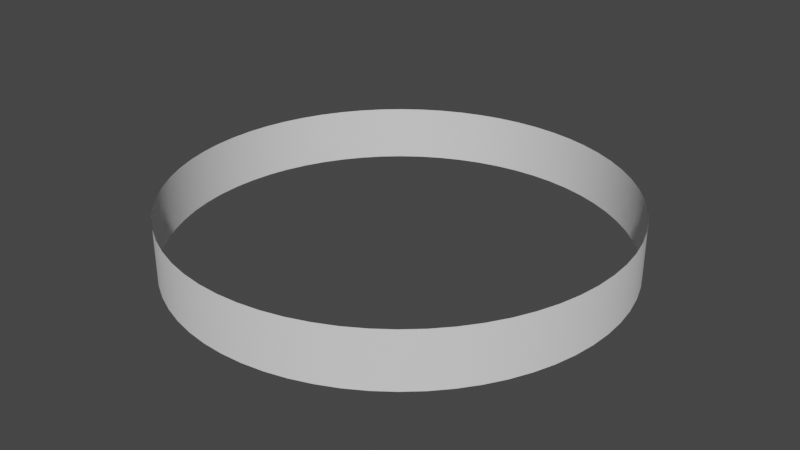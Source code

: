 # Source: CircleBorder01.blend  (saved by Blender 3.3.6; exported with 4.5.12 LTS)
import bpy
from mathutils import Matrix  # noqa: F401  (used for matrix-valued properties, if any)

bpy.ops.wm.read_factory_settings(use_empty=True)
scene = bpy.context.scene
scene.name = 'Scene'

# ---- collections
col_collection = bpy.data.collections.new('Collection'); scene.collection.children.link(col_collection)

# ---- world
world_world = bpy.data.worlds.new('World'); scene.world = world_world
world_world.use_nodes = True; world_world.node_tree.nodes.clear()
_N = world_world.node_tree.nodes; _L = world_world.node_tree.links
n0 = _N.new('ShaderNodeOutputWorld'); n0.name = 'World Output'; n0.location = (300, 300)
n1 = _N.new('ShaderNodeBackground'); n1.name = 'Background'; n1.location = (10, 300)
n1.inputs[0].default_value = (0.05088, 0.05088, 0.05088, 1.0)
_L.new(n1.outputs[0], n0.inputs[0])
n0.is_active_output = True
world_world.color = (0.05088, 0.05088, 0.05088)
world_world.use_sun_shadow = False
world_world.sun_shadow_jitter_overblur = 0.0

# ---- meshes
me_cylinder_001 = bpy.data.meshes.new('Cylinder.001')
me_cylinder_001.from_pydata([(0.0, 0.5, 0.0), (0.0, 0.5, 0.125), (0.04901, 0.4976, 0.0), (0.04901, 0.4976, 0.125), (0.09755, 0.4904, 0.0), (0.09755, 0.4904, 0.125), (0.1451, 0.4785, 0.0), (0.1451, 0.4785, 0.125), (0.1913, 0.4619, 0.0), (0.1913, 0.4619, 0.125), (0.2357, 0.441, 0.0), (0.2357, 0.441, 0.125), (0.2778, 0.4157, 0.0), (0.2778, 0.4157, 0.125), (0.3172, 0.3865, 0.0), (0.3172, 0.3865, 0.125), (0.3536, 0.3536, 0.0), (0.3536, 0.3536, 0.125), (0.3865, 0.3172, 0.0), (0.3865, 0.3172, 0.125), (0.4157, 0.2778, 0.0), (0.4157, 0.2778, 0.125), (0.441, 0.2357, 0.0), (0.441, 0.2357, 0.125), (0.4619, 0.1913, 0.0), (0.4619, 0.1913, 0.125), (0.4785, 0.1451, 0.0), (0.4785, 0.1451, 0.125), (0.4904, 0.09755, 0.0), (0.4904, 0.09755, 0.125), (0.4976, 0.04901, 0.0), (0.4976, 0.04901, 0.125), (0.5, 0.0, 0.0), (0.5, 0.0, 0.125), (0.4976, -0.04901, 0.0), (0.4976, -0.04901, 0.125), (0.4904, -0.09755, 0.0), (0.4904, -0.09755, 0.125), (0.4785, -0.1451, 0.0), (0.4785, -0.1451, 0.125), (0.4619, -0.1913, 0.0), (0.4619, -0.1913, 0.125), (0.441, -0.2357, 0.0), (0.441, -0.2357, 0.125), (0.4157, -0.2778, 0.0), (0.4157, -0.2778, 0.125), (0.3865, -0.3172, 0.0), (0.3865, -0.3172, 0.125), (0.3536, -0.3536, 0.0), (0.3536, -0.3536, 0.125), (0.3172, -0.3865, 0.0), (0.3172, -0.3865, 0.125), (0.2778, -0.4157, 0.0), (0.2778, -0.4157, 0.125), (0.2357, -0.441, 0.0), (0.2357, -0.441, 0.125), (0.1913, -0.4619, 0.0), (0.1913, -0.4619, 0.125), (0.1451, -0.4785, 0.0), (0.1451, -0.4785, 0.125), (0.09755, -0.4904, 0.0), (0.09755, -0.4904, 0.125), (0.04901, -0.4976, 0.0), (0.04901, -0.4976, 0.125), (0.0, -0.5, 0.0), (0.0, -0.5, 0.125), (-0.04901, -0.4976, 0.0), (-0.04901, -0.4976, 0.125), (-0.09755, -0.4904, 0.0), (-0.09755, -0.4904, 0.125), (-0.1451, -0.4785, 0.0), (-0.1451, -0.4785, 0.125), (-0.1913, -0.4619, 0.0), (-0.1913, -0.4619, 0.125), (-0.2357, -0.441, 0.0), (-0.2357, -0.441, 0.125), (-0.2778, -0.4157, 0.0), (-0.2778, -0.4157, 0.125), (-0.3172, -0.3865, 0.0), (-0.3172, -0.3865, 0.125), (-0.3536, -0.3536, 0.0), (-0.3536, -0.3536, 0.125), (-0.3865, -0.3172, 0.0), (-0.3865, -0.3172, 0.125), (-0.4157, -0.2778, 0.0), (-0.4157, -0.2778, 0.125), (-0.441, -0.2357, 0.0), (-0.441, -0.2357, 0.125), (-0.4619, -0.1913, 0.0), (-0.4619, -0.1913, 0.125), (-0.4785, -0.1451, 0.0), (-0.4785, -0.1451, 0.125), (-0.4904, -0.09755, 0.0), (-0.4904, -0.09755, 0.125), (-0.4976, -0.04901, 0.0), (-0.4976, -0.04901, 0.125), (-0.5, 0.0, 0.0), (-0.5, 0.0, 0.125), (-0.4976, 0.04901, 0.0), (-0.4976, 0.04901, 0.125), (-0.4904, 0.09755, 0.0), (-0.4904, 0.09755, 0.125), (-0.4785, 0.1451, 0.0), (-0.4785, 0.1451, 0.125), (-0.4619, 0.1913, 0.0), (-0.4619, 0.1913, 0.125), (-0.441, 0.2357, 0.0), (-0.441, 0.2357, 0.125), (-0.4157, 0.2778, 0.0), (-0.4157, 0.2778, 0.125), (-0.3865, 0.3172, 0.0), (-0.3865, 0.3172, 0.125), (-0.3536, 0.3536, 0.0), (-0.3536, 0.3536, 0.125), (-0.3172, 0.3865, 0.0), (-0.3172, 0.3865, 0.125), (-0.2778, 0.4157, 0.0), (-0.2778, 0.4157, 0.125), (-0.2357, 0.441, 0.0), (-0.2357, 0.441, 0.125), (-0.1913, 0.4619, 0.0), (-0.1913, 0.4619, 0.125), (-0.1451, 0.4785, 0.0), (-0.1451, 0.4785, 0.125), (-0.09755, 0.4904, 0.0), (-0.09755, 0.4904, 0.125), (-0.04901, 0.4976, 0.0), (-0.04901, 0.4976, 0.125)], [], [(0, 2, 3, 1), (2, 4, 5, 3), (4, 6, 7, 5), (6, 8, 9, 7), (8, 10, 11, 9), (10, 12, 13, 11), (12, 14, 15, 13), (14, 16, 17, 15), (16, 18, 19, 17), (18, 20, 21, 19), (20, 22, 23, 21), (22, 24, 25, 23), (24, 26, 27, 25), (26, 28, 29, 27), (28, 30, 31, 29), (30, 32, 33, 31), (32, 34, 35, 33), (34, 36, 37, 35), (36, 38, 39, 37), (38, 40, 41, 39), (40, 42, 43, 41), (42, 44, 45, 43), (44, 46, 47, 45), (46, 48, 49, 47), (48, 50, 51, 49), (50, 52, 53, 51), (52, 54, 55, 53), (54, 56, 57, 55), (56, 58, 59, 57), (58, 60, 61, 59), (60, 62, 63, 61), (62, 64, 65, 63), (64, 66, 67, 65), (66, 68, 69, 67), (68, 70, 71, 69), (70, 72, 73, 71), (72, 74, 75, 73), (74, 76, 77, 75), (76, 78, 79, 77), (78, 80, 81, 79), (80, 82, 83, 81), (82, 84, 85, 83), (84, 86, 87, 85), (86, 88, 89, 87), (88, 90, 91, 89), (90, 92, 93, 91), (92, 94, 95, 93), (94, 96, 97, 95), (96, 98, 99, 97), (98, 100, 101, 99), (100, 102, 103, 101), (102, 104, 105, 103), (104, 106, 107, 105), (106, 108, 109, 107), (108, 110, 111, 109), (110, 112, 113, 111), (112, 114, 115, 113), (114, 116, 117, 115), (116, 118, 119, 117), (118, 120, 121, 119), (120, 122, 123, 121), (122, 124, 125, 123), (124, 126, 127, 125), (126, 0, 1, 127)])
me_cylinder_001.polygons.foreach_set('use_smooth', [True] * 64)
_uv = me_cylinder_001.uv_layers.new(name='UVMap')
_uv.uv.foreach_set('vector', [1.0, 0.5, 0.9844, 0.5, 0.9844, 1.0, 1.0, 1.0, 0.9844, 0.5, 0.9688, 0.5, 0.9688, 1.0, 0.9844, 1.0, 0.9688, 0.5, 0.9531, 0.5, 0.9531, 1.0, 0.9688, 1.0, 0.9531, 0.5, 0.9375, 0.5, 0.9375, 1.0, 0.9531, 1.0, 0.9375, 0.5, 0.9219, 0.5, 0.9219, 1.0, 0.9375, 1.0, 0.9219, 0.5, 0.9062, 0.5, 0.9062, 1.0, 0.9219, 1.0, 0.9062, 0.5, 0.8906, 0.5, 0.8906, 1.0, 0.9062, 1.0, 0.8906, 0.5, 0.875, 0.5, 0.875, 1.0, 0.8906, 1.0, 0.875, 0.5, 0.8594, 0.5, 0.8594, 1.0, 0.875, 1.0, 0.8594, 0.5, 0.8438, 0.5, 0.8438, 1.0, 0.8594, 1.0, 0.8438, 0.5, 0.8281, 0.5, 0.8281, 1.0, 0.8438, 1.0, 0.8281, 0.5, 0.8125, 0.5, 0.8125, 1.0, 0.8281, 1.0, 0.8125, 0.5, 0.7969, 0.5, 0.7969, 1.0, 0.8125, 1.0, 0.7969, 0.5, 0.7812, 0.5, 0.7812, 1.0, 0.7969, 1.0, 0.7812, 0.5, 0.7656, 0.5, 0.7656, 1.0, 0.7812, 1.0, 0.7656, 0.5, 0.75, 0.5, 0.75, 1.0, 0.7656, 1.0, 0.75, 0.5, 0.7344, 0.5, 0.7344, 1.0, 0.75, 1.0, 0.7344, 0.5, 0.7188, 0.5, 0.7188, 1.0, 0.7344, 1.0, 0.7188, 0.5, 0.7031, 0.5, 0.7031, 1.0, 0.7188, 1.0, 0.7031, 0.5, 0.6875, 0.5, 0.6875, 1.0, 0.7031, 1.0, 0.6875, 0.5, 0.6719, 0.5, 0.6719, 1.0, 0.6875, 1.0, 0.6719, 0.5, 0.6562, 0.5, 0.6562, 1.0, 0.6719, 1.0, 0.6562, 0.5, 0.6406, 0.5, 0.6406, 1.0, 0.6562, 1.0, 0.6406, 0.5, 0.625, 0.5, 0.625, 1.0, 0.6406, 1.0, 0.625, 0.5, 0.6094, 0.5, 0.6094, 1.0, 0.625, 1.0, 0.6094, 0.5, 0.5938, 0.5, 0.5938, 1.0, 0.6094, 1.0, 0.5938, 0.5, 0.5781, 0.5, 0.5781, 1.0, 0.5938, 1.0, 0.5781, 0.5, 0.5625, 0.5, 0.5625, 1.0, 0.5781, 1.0, 0.5625, 0.5, 0.5469, 0.5, 0.5469, 1.0, 0.5625, 1.0, 0.5469, 0.5, 0.5312, 0.5, 0.5312, 1.0, 0.5469, 1.0, 0.5312, 0.5, 0.5156, 0.5, 0.5156, 1.0, 0.5312, 1.0, 0.5156, 0.5, 0.5, 0.5, 0.5, 1.0, 0.5156, 1.0, 0.5, 0.5, 0.4844, 0.5, 0.4844, 1.0, 0.5, 1.0, 0.4844, 0.5, 0.4688, 0.5, 0.4688, 1.0, 0.4844, 1.0, 0.4688, 0.5, 0.4531, 0.5, 0.4531, 1.0, 0.4688, 1.0, 0.4531, 0.5, 0.4375, 0.5, 0.4375, 1.0, 0.4531, 1.0, 0.4375, 0.5, 0.4219, 0.5, 0.4219, 1.0, 0.4375, 1.0, 0.4219, 0.5, 0.4062, 0.5, 0.4062, 1.0, 0.4219, 1.0, 0.4062, 0.5, 0.3906, 0.5, 0.3906, 1.0, 0.4062, 1.0, 0.3906, 0.5, 0.375, 0.5, 0.375, 1.0, 0.3906, 1.0, 0.375, 0.5, 0.3594, 0.5, 0.3594, 1.0, 0.375, 1.0, 0.3594, 0.5, 0.3438, 0.5, 0.3438, 1.0, 0.3594, 1.0, 0.3438, 0.5, 0.3281, 0.5, 0.3281, 1.0, 0.3438, 1.0, 0.3281, 0.5, 0.3125, 0.5, 0.3125, 1.0, 0.3281, 1.0, 0.3125, 0.5, 0.2969, 0.5, 0.2969, 1.0, 0.3125, 1.0, 0.2969, 0.5, 0.2812, 0.5, 0.2812, 1.0, 0.2969, 1.0, 0.2812, 0.5, 0.2656, 0.5, 0.2656, 1.0, 0.2812, 1.0, 0.2656, 0.5, 0.25, 0.5, 0.25, 1.0, 0.2656, 1.0, 0.25, 0.5, 0.2344, 0.5, 0.2344, 1.0, 0.25, 1.0, 0.2344, 0.5, 0.2188, 0.5, 0.2188, 1.0, 0.2344, 1.0, 0.2188, 0.5, 0.2031, 0.5, 0.2031, 1.0, 0.2188, 1.0, 0.2031, 0.5, 0.1875, 0.5, 0.1875, 1.0, 0.2031, 1.0, 0.1875, 0.5, 0.1719, 0.5, 0.1719, 1.0, 0.1875, 1.0, 0.1719, 0.5, 0.1562, 0.5, 0.1562, 1.0, 0.1719, 1.0, 0.1562, 0.5, 0.1406, 0.5, 0.1406, 1.0, 0.1562, 1.0, 0.1406, 0.5, 0.125, 0.5, 0.125, 1.0, 0.1406, 1.0, 0.125, 0.5, 0.1094, 0.5, 0.1094, 1.0, 0.125, 1.0, 0.1094, 0.5, 0.09375, 0.5, 0.09375, 1.0, 0.1094, 1.0, 0.09375, 0.5, 0.07812, 0.5, 0.07812, 1.0, 0.09375, 1.0, 0.07812, 0.5, 0.0625, 0.5, 0.0625, 1.0, 0.07812, 1.0, 0.0625, 0.5, 0.04688, 0.5, 0.04688, 1.0, 0.0625, 1.0, 0.04688, 0.5, 0.03125, 0.5, 0.03125, 1.0, 0.04688, 1.0, 0.03125, 0.5, 0.01562, 0.5, 0.01562, 1.0, 0.03125, 1.0, 0.01562, 0.5, 0.0, 0.5, 0.0, 1.0, 0.01562, 1.0])
me_cylinder_001.update()

# ---- objects
ob_cylinder = bpy.data.objects.new('Cylinder', me_cylinder_001)

# ---- transforms, parenting, visibility, modifiers, constraints
ob_cylinder.location = (0.0, 0.0, 0.0)

# ---- collection membership
col_collection.objects.link(ob_cylinder)

# ---- scene / render settings (as saved in the file)
scene.frame_start = 1; scene.frame_end = 250; scene.frame_set(1)
scene.render.engine = 'BLENDER_EEVEE_NEXT'
scene.cycles.sampling_pattern = 'TABULATED_SOBOL'
scene.cycles.use_light_tree = False
scene.view_settings.view_transform = 'Filmic'
bpy.context.view_layer.update()

# ---- added for rendering (the .blend has no active camera and no usable light): camera, sun
cam_auto = bpy.data.cameras.new('AutoCamera')
cam_auto.lens = 50.0
cam_auto.sensor_width = 36.0
cam_auto.clip_end = 1000.0
ob_auto_camera = bpy.data.objects.new('AutoCamera', cam_auto)
scene.collection.objects.link(ob_auto_camera)
ob_auto_camera.location = (1.31357, -1.57628, 1.11335)
ob_auto_camera.rotation_euler = (1.09748, -7.21219e-08, 0.694738)
scene.camera = ob_auto_camera
light_auto_sun = bpy.data.lights.new('AutoSun', 'SUN')
light_auto_sun.energy = 3.0
light_auto_sun.angle = 0.0523599
ob_auto_sun = bpy.data.objects.new('AutoSun', light_auto_sun)
scene.collection.objects.link(ob_auto_sun)
ob_auto_sun.rotation_euler = (0.872665, 0.174533, 0.523599)
bpy.context.view_layer.update()

